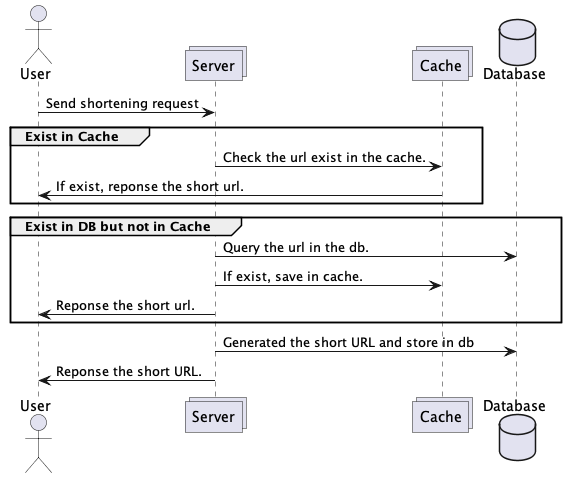

The diagram above was rendered by PlantUML. Its source (embedded in the PNG):
@startuml
Actor User as user
collections Server as server
collections Cache as cache
database Database as db


user -> server : Send shortening request


group Exist in Cache 
    server -> cache : Check the url exist in the cache.
    cache -> user : If exist, reponse the short url.

end

group Exist in DB but not in Cache 
    server -> db : Query the url in the db.
    server -> cache: If exist, save in cache.
    server -> user: Reponse the short url.
end


server -> db: Generated the short URL and store in db
server -> user: Reponse the short URL.


@enduml